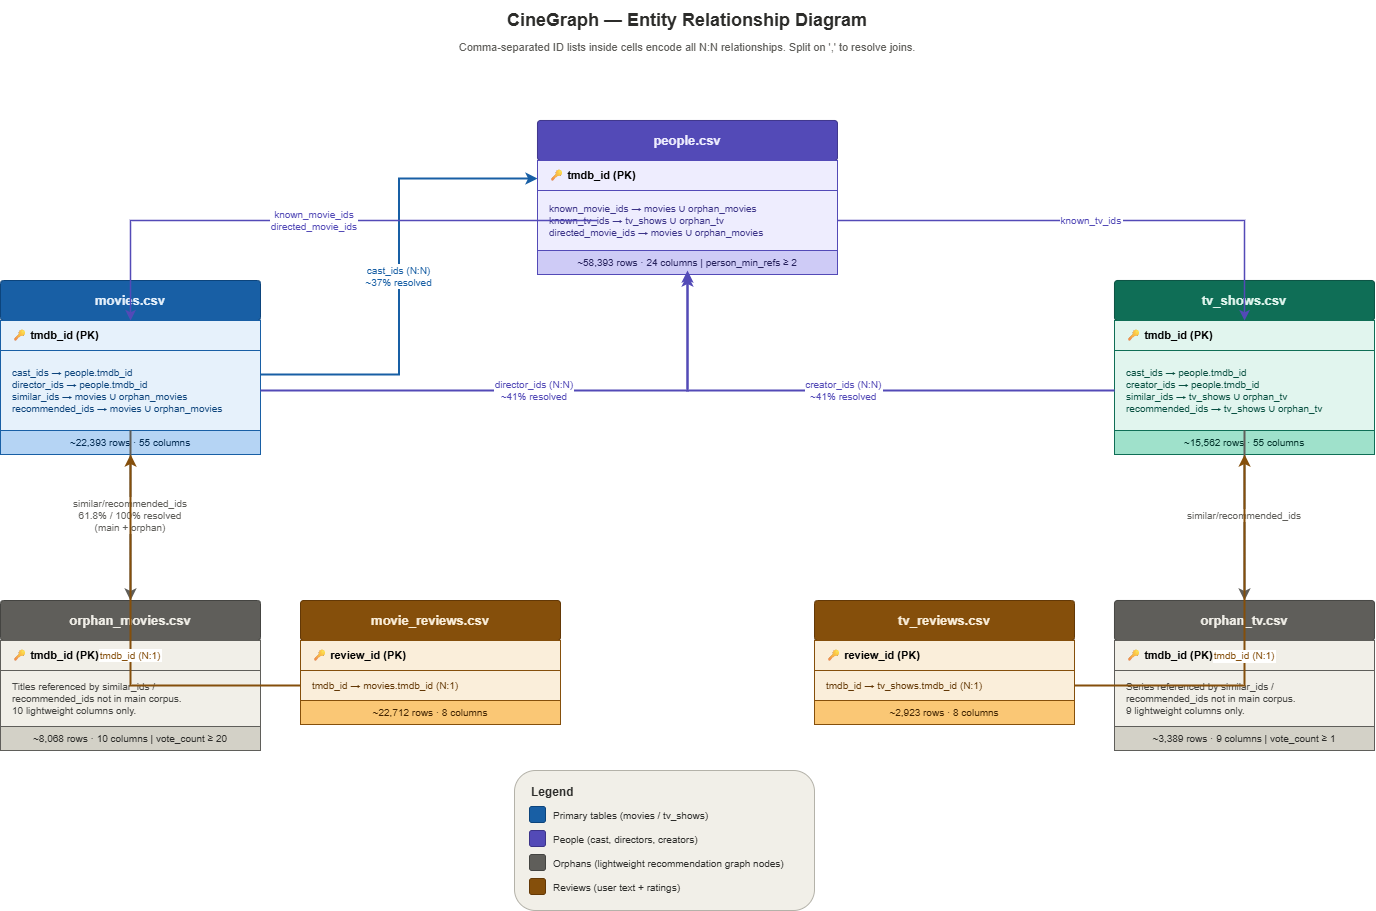

The diagram above was exported from draw.io. Its source (the exported page's mxGraphModel, read from the mxfile embedded in the PNG):
<mxGraphModel dx="1971" dy="963" grid="1" gridSize="10" guides="1" tooltips="1" connect="1" arrows="1" fold="1" page="1" pageScale="1" pageWidth="1654" pageHeight="1169" math="0" shadow="0">
  <root>
    <mxCell id="0" />
    <mxCell id="1" parent="0" />
    <mxCell id="title" parent="1" style="text;html=1;strokeColor=none;fillColor=none;align=center;verticalAlign=middle;whiteSpace=wrap;rounded=0;fontSize=18;fontStyle=1;fontColor=#2C2C2A;" value="CineGraph — Entity Relationship Diagram" vertex="1">
      <mxGeometry height="40" width="900" x="377" y="20" as="geometry" />
    </mxCell>
    <mxCell id="subtitle" parent="1" style="text;html=1;strokeColor=none;fillColor=none;align=center;verticalAlign=middle;whiteSpace=wrap;rounded=0;fontSize=11;fontColor=#5F5E5A;" value="Comma-separated ID lists inside cells encode all N:N relationships. Split on ',' to resolve joins." vertex="1">
      <mxGeometry height="24" width="900" x="377" y="55" as="geometry" />
    </mxCell>
    <mxCell id="movies_header" parent="1" style="rounded=1;whiteSpace=wrap;html=1;fillColor=#185FA5;strokeColor=#0C447C;fontColor=#E6F1FB;fontStyle=1;fontSize=13;arcSize=8;" value="movies.csv" vertex="1">
      <mxGeometry height="40" width="260" x="140" y="300" as="geometry" />
    </mxCell>
    <mxCell id="movies_pk" parent="1" style="rounded=0;whiteSpace=wrap;html=1;fillColor=#E6F1FB;strokeColor=#185FA5;align=left;spacingLeft=10;fontSize=11;fontStyle=1;" value="🔑  tmdb_id  (PK)" vertex="1">
      <mxGeometry height="30" width="260" x="140" y="340" as="geometry" />
    </mxCell>
    <mxCell id="movies_cols" parent="1" style="rounded=0;whiteSpace=wrap;html=1;fillColor=#E6F1FB;strokeColor=#185FA5;align=left;spacingLeft=10;fontSize=10;fontColor=#0C447C;" value="cast_ids → people.tmdb_id&#10;director_ids → people.tmdb_id&#10;similar_ids → movies ∪ orphan_movies&#10;recommended_ids → movies ∪ orphan_movies" vertex="1">
      <mxGeometry height="80" width="260" x="140" y="370" as="geometry" />
    </mxCell>
    <mxCell id="movies_stats" parent="1" style="rounded=0;whiteSpace=wrap;html=1;fillColor=#B5D4F4;strokeColor=#185FA5;align=center;fontSize=10;fontColor=#042C53;" value="~22,393 rows · 55 columns" vertex="1">
      <mxGeometry height="24" width="260" x="140" y="450" as="geometry" />
    </mxCell>
    <mxCell id="tv_header" parent="1" style="rounded=1;whiteSpace=wrap;html=1;fillColor=#0F6E56;strokeColor=#085041;fontColor=#E1F5EE;fontStyle=1;fontSize=13;arcSize=8;" value="tv_shows.csv" vertex="1">
      <mxGeometry height="40" width="260" x="1254" y="300" as="geometry" />
    </mxCell>
    <mxCell id="tv_pk" parent="1" style="rounded=0;whiteSpace=wrap;html=1;fillColor=#E1F5EE;strokeColor=#0F6E56;align=left;spacingLeft=10;fontSize=11;fontStyle=1;" value="🔑  tmdb_id  (PK)" vertex="1">
      <mxGeometry height="30" width="260" x="1254" y="340" as="geometry" />
    </mxCell>
    <mxCell id="tv_cols" parent="1" style="rounded=0;whiteSpace=wrap;html=1;fillColor=#E1F5EE;strokeColor=#0F6E56;align=left;spacingLeft=10;fontSize=10;fontColor=#085041;" value="cast_ids → people.tmdb_id&#10;creator_ids → people.tmdb_id&#10;similar_ids → tv_shows ∪ orphan_tv&#10;recommended_ids → tv_shows ∪ orphan_tv" vertex="1">
      <mxGeometry height="80" width="260" x="1254" y="370" as="geometry" />
    </mxCell>
    <mxCell id="tv_stats" parent="1" style="rounded=0;whiteSpace=wrap;html=1;fillColor=#9FE1CB;strokeColor=#0F6E56;align=center;fontSize=10;fontColor=#04342C;" value="~15,562 rows · 55 columns" vertex="1">
      <mxGeometry height="24" width="260" x="1254" y="450" as="geometry" />
    </mxCell>
    <mxCell id="people_header" parent="1" style="rounded=1;whiteSpace=wrap;html=1;fillColor=#534AB7;strokeColor=#3C3489;fontColor=#EEEDFE;fontStyle=1;fontSize=13;arcSize=8;" value="people.csv" vertex="1">
      <mxGeometry height="40" width="300" x="677" y="140" as="geometry" />
    </mxCell>
    <mxCell id="people_pk" parent="1" style="rounded=0;whiteSpace=wrap;html=1;fillColor=#EEEDFE;strokeColor=#534AB7;align=left;spacingLeft=10;fontSize=11;fontStyle=1;" value="🔑  tmdb_id  (PK)" vertex="1">
      <mxGeometry height="30" width="300" x="677" y="180" as="geometry" />
    </mxCell>
    <mxCell id="people_cols" parent="1" style="rounded=0;whiteSpace=wrap;html=1;fillColor=#EEEDFE;strokeColor=#534AB7;align=left;spacingLeft=10;fontSize=10;fontColor=#3C3489;" value="known_movie_ids → movies ∪ orphan_movies&#10;known_tv_ids → tv_shows ∪ orphan_tv&#10;directed_movie_ids → movies ∪ orphan_movies" vertex="1">
      <mxGeometry height="60" width="300" x="677" y="210" as="geometry" />
    </mxCell>
    <mxCell id="people_stats" parent="1" style="rounded=0;whiteSpace=wrap;html=1;fillColor=#CECBF6;strokeColor=#534AB7;align=center;fontSize=10;fontColor=#26215C;" value="~58,393 rows · 24 columns  |  person_min_refs ≥ 2" vertex="1">
      <mxGeometry height="24" width="300" x="677" y="270" as="geometry" />
    </mxCell>
    <mxCell id="orphan_m_header" parent="1" style="rounded=1;whiteSpace=wrap;html=1;fillColor=#5F5E5A;strokeColor=#444441;fontColor=#F1EFE8;fontStyle=1;fontSize=13;arcSize=8;" value="orphan_movies.csv" vertex="1">
      <mxGeometry height="40" width="260" x="140" y="620" as="geometry" />
    </mxCell>
    <mxCell id="orphan_m_pk" parent="1" style="rounded=0;whiteSpace=wrap;html=1;fillColor=#F1EFE8;strokeColor=#5F5E5A;align=left;spacingLeft=10;fontSize=11;fontStyle=1;" value="🔑  tmdb_id  (PK)" vertex="1">
      <mxGeometry height="30" width="260" x="140" y="660" as="geometry" />
    </mxCell>
    <mxCell id="orphan_m_note" parent="1" style="rounded=0;whiteSpace=wrap;html=1;fillColor=#F1EFE8;strokeColor=#5F5E5A;align=left;spacingLeft=10;fontSize=10;fontColor=#444441;" value="Titles referenced by similar_ids /&#10;recommended_ids not in main corpus.&#10;10 lightweight columns only." vertex="1">
      <mxGeometry height="56" width="260" x="140" y="690" as="geometry" />
    </mxCell>
    <mxCell id="orphan_m_stats" parent="1" style="rounded=0;whiteSpace=wrap;html=1;fillColor=#D3D1C7;strokeColor=#5F5E5A;align=center;fontSize=10;fontColor=#2C2C2A;" value="~8,068 rows · 10 columns  |  vote_count ≥ 20" vertex="1">
      <mxGeometry height="24" width="260" x="140" y="746" as="geometry" />
    </mxCell>
    <mxCell id="orphan_tv_header" parent="1" style="rounded=1;whiteSpace=wrap;html=1;fillColor=#5F5E5A;strokeColor=#444441;fontColor=#F1EFE8;fontStyle=1;fontSize=13;arcSize=8;" value="orphan_tv.csv" vertex="1">
      <mxGeometry height="40" width="260" x="1254" y="620" as="geometry" />
    </mxCell>
    <mxCell id="orphan_tv_pk" parent="1" style="rounded=0;whiteSpace=wrap;html=1;fillColor=#F1EFE8;strokeColor=#5F5E5A;align=left;spacingLeft=10;fontSize=11;fontStyle=1;" value="🔑  tmdb_id  (PK)" vertex="1">
      <mxGeometry height="30" width="260" x="1254" y="660" as="geometry" />
    </mxCell>
    <mxCell id="orphan_tv_note" parent="1" style="rounded=0;whiteSpace=wrap;html=1;fillColor=#F1EFE8;strokeColor=#5F5E5A;align=left;spacingLeft=10;fontSize=10;fontColor=#444441;" value="Series referenced by similar_ids /&#10;recommended_ids not in main corpus.&#10;9 lightweight columns only." vertex="1">
      <mxGeometry height="56" width="260" x="1254" y="690" as="geometry" />
    </mxCell>
    <mxCell id="orphan_tv_stats" parent="1" style="rounded=0;whiteSpace=wrap;html=1;fillColor=#D3D1C7;strokeColor=#5F5E5A;align=center;fontSize=10;fontColor=#2C2C2A;" value="~3,389 rows · 9 columns  |  vote_count ≥ 1" vertex="1">
      <mxGeometry height="24" width="260" x="1254" y="746" as="geometry" />
    </mxCell>
    <mxCell id="mr_header" parent="1" style="rounded=1;whiteSpace=wrap;html=1;fillColor=#854F0B;strokeColor=#633806;fontColor=#FAEEDA;fontStyle=1;fontSize=13;arcSize=8;" value="movie_reviews.csv" vertex="1">
      <mxGeometry height="40" width="260" x="440" y="620" as="geometry" />
    </mxCell>
    <mxCell id="mr_pk" parent="1" style="rounded=0;whiteSpace=wrap;html=1;fillColor=#FAEEDA;strokeColor=#854F0B;align=left;spacingLeft=10;fontSize=11;fontStyle=1;" value="🔑  review_id  (PK)" vertex="1">
      <mxGeometry height="30" width="260" x="440" y="660" as="geometry" />
    </mxCell>
    <mxCell id="mr_fk" parent="1" style="rounded=0;whiteSpace=wrap;html=1;fillColor=#FAEEDA;strokeColor=#854F0B;align=left;spacingLeft=10;fontSize=10;fontColor=#633806;" value="tmdb_id  → movies.tmdb_id  (N:1)" vertex="1">
      <mxGeometry height="30" width="260" x="440" y="690" as="geometry" />
    </mxCell>
    <mxCell id="mr_stats" parent="1" style="rounded=0;whiteSpace=wrap;html=1;fillColor=#FAC775;strokeColor=#854F0B;align=center;fontSize=10;fontColor=#412402;" value="~22,712 rows · 8 columns" vertex="1">
      <mxGeometry height="24" width="260" x="440" y="720" as="geometry" />
    </mxCell>
    <mxCell id="tr_header" parent="1" style="rounded=1;whiteSpace=wrap;html=1;fillColor=#854F0B;strokeColor=#633806;fontColor=#FAEEDA;fontStyle=1;fontSize=13;arcSize=8;" value="tv_reviews.csv" vertex="1">
      <mxGeometry height="40" width="260" x="954" y="620" as="geometry" />
    </mxCell>
    <mxCell id="tr_pk" parent="1" style="rounded=0;whiteSpace=wrap;html=1;fillColor=#FAEEDA;strokeColor=#854F0B;align=left;spacingLeft=10;fontSize=11;fontStyle=1;" value="🔑  review_id  (PK)" vertex="1">
      <mxGeometry height="30" width="260" x="954" y="660" as="geometry" />
    </mxCell>
    <mxCell id="tr_fk" parent="1" style="rounded=0;whiteSpace=wrap;html=1;fillColor=#FAEEDA;strokeColor=#854F0B;align=left;spacingLeft=10;fontSize=10;fontColor=#633806;" value="tmdb_id  → tv_shows.tmdb_id  (N:1)" vertex="1">
      <mxGeometry height="30" width="260" x="954" y="690" as="geometry" />
    </mxCell>
    <mxCell id="tr_stats" parent="1" style="rounded=0;whiteSpace=wrap;html=1;fillColor=#FAC775;strokeColor=#854F0B;align=center;fontSize=10;fontColor=#412402;" value="~2,923 rows · 8 columns" vertex="1">
      <mxGeometry height="24" width="260" x="954" y="720" as="geometry" />
    </mxCell>
    <mxCell id="legend_bg" parent="1" style="rounded=1;whiteSpace=wrap;html=1;fillColor=#F1EFE8;strokeColor=#B4B2A9;fontSize=11;" value="" vertex="1">
      <mxGeometry height="140" width="300" x="654" y="790" as="geometry" />
    </mxCell>
    <mxCell id="legend_title" parent="1" style="text;html=1;strokeColor=none;fillColor=none;align=left;fontSize=12;fontStyle=1;fontColor=#2C2C2A;" value="Legend" vertex="1">
      <mxGeometry height="24" width="270" x="669" y="798" as="geometry" />
    </mxCell>
    <mxCell id="leg1" parent="1" style="rounded=1;fillColor=#185FA5;strokeColor=#0C447C;" value="" vertex="1">
      <mxGeometry height="16" width="16" x="669" y="826" as="geometry" />
    </mxCell>
    <mxCell id="leg1t" parent="1" style="text;html=1;strokeColor=none;fillColor=none;align=left;fontSize=10;fontColor=#2C2C2A;" value="Primary tables (movies / tv_shows)" vertex="1">
      <mxGeometry height="22" width="240" x="691" y="823" as="geometry" />
    </mxCell>
    <mxCell id="leg2" parent="1" style="rounded=1;fillColor=#534AB7;strokeColor=#3C3489;" value="" vertex="1">
      <mxGeometry height="16" width="16" x="669" y="850" as="geometry" />
    </mxCell>
    <mxCell id="leg2t" parent="1" style="text;html=1;strokeColor=none;fillColor=none;align=left;fontSize=10;fontColor=#2C2C2A;" value="People (cast, directors, creators)" vertex="1">
      <mxGeometry height="22" width="240" x="691" y="847" as="geometry" />
    </mxCell>
    <mxCell id="leg3" parent="1" style="rounded=1;fillColor=#5F5E5A;strokeColor=#444441;" value="" vertex="1">
      <mxGeometry height="16" width="16" x="669" y="874" as="geometry" />
    </mxCell>
    <mxCell id="leg3t" parent="1" style="text;html=1;strokeColor=none;fillColor=none;align=left;fontSize=10;fontColor=#2C2C2A;" value="Orphans (lightweight recommendation graph nodes)" vertex="1">
      <mxGeometry height="22" width="240" x="691" y="871" as="geometry" />
    </mxCell>
    <mxCell id="leg4" parent="1" style="rounded=1;fillColor=#854F0B;strokeColor=#633806;" value="" vertex="1">
      <mxGeometry height="16" width="16" x="669" y="898" as="geometry" />
    </mxCell>
    <mxCell id="leg4t" parent="1" style="text;html=1;strokeColor=none;fillColor=none;align=left;fontSize=10;fontColor=#2C2C2A;" value="Reviews (user text + ratings)" vertex="1">
      <mxGeometry height="22" width="240" x="691" y="895" as="geometry" />
    </mxCell>
    <mxCell id="e_m_cast" edge="1" parent="1" source="movies_cols" style="edgeStyle=orthogonalEdgeStyle;rounded=0;orthogonalLoop=1;jettySize=auto;exitX=1;exitY=0.3;exitDx=0;exitDy=0;entryX=0;entryY=0.6;entryDx=0;entryDy=0;strokeColor=#185FA5;strokeWidth=2;fontSize=10;fontColor=#185FA5;labelBackgroundColor=#ffffff;" target="people_pk" value="cast_ids (N:N)&#10;~37% resolved">
      <mxGeometry relative="1" as="geometry" />
    </mxCell>
    <mxCell id="e_m_dir" edge="1" parent="1" source="movies_cols" style="edgeStyle=orthogonalEdgeStyle;rounded=0;strokeColor=#534AB7;strokeWidth=2;fontSize=10;fontColor=#534AB7;labelBackgroundColor=#ffffff;" value="director_ids (N:N)&#10;~41% resolved">
      <mxGeometry relative="1" as="geometry">
        <mxPoint x="827" y="290" as="targetPoint" />
      </mxGeometry>
    </mxCell>
    <mxCell id="e_tv_creator" edge="1" parent="1" source="tv_cols" style="edgeStyle=orthogonalEdgeStyle;rounded=0;strokeColor=#534AB7;strokeWidth=2;fontSize=10;fontColor=#534AB7;labelBackgroundColor=#ffffff;" value="creator_ids (N:N)&#10;~41% resolved">
      <mxGeometry relative="1" as="geometry">
        <mxPoint x="827" y="294" as="targetPoint" />
      </mxGeometry>
    </mxCell>
    <mxCell id="e_m_orphan" edge="1" parent="1" source="movies_cols" style="edgeStyle=orthogonalEdgeStyle;rounded=0;strokeColor=#5F5E5A;strokeWidth=2;strokeDash=6;fontSize=10;fontColor=#5F5E5A;labelBackgroundColor=#ffffff;" target="orphan_m_header" value="similar/recommended_ids&#10;61.8% / 100% resolved&#10;(main + orphan)">
      <mxGeometry relative="1" as="geometry" />
    </mxCell>
    <mxCell id="e_tv_orphan" edge="1" parent="1" source="tv_cols" style="edgeStyle=orthogonalEdgeStyle;rounded=0;strokeColor=#5F5E5A;strokeWidth=2;strokeDash=6;fontSize=10;fontColor=#5F5E5A;labelBackgroundColor=#ffffff;" target="orphan_tv_header" value="similar/recommended_ids">
      <mxGeometry relative="1" as="geometry" />
    </mxCell>
    <mxCell id="e_mr" edge="1" parent="1" source="mr_fk" style="edgeStyle=orthogonalEdgeStyle;rounded=0;strokeColor=#854F0B;strokeWidth=2;fontSize=10;fontColor=#854F0B;labelBackgroundColor=#ffffff;" target="movies_stats" value="tmdb_id (N:1)">
      <mxGeometry relative="1" as="geometry" />
    </mxCell>
    <mxCell id="e_tr" edge="1" parent="1" source="tr_fk" style="edgeStyle=orthogonalEdgeStyle;rounded=0;strokeColor=#854F0B;strokeWidth=2;fontSize=10;fontColor=#854F0B;labelBackgroundColor=#ffffff;" target="tv_stats" value="tmdb_id (N:1)">
      <mxGeometry relative="1" as="geometry" />
    </mxCell>
    <mxCell id="e_p_movies" edge="1" parent="1" style="edgeStyle=orthogonalEdgeStyle;rounded=0;strokeColor=#534AB7;strokeWidth=1.5;strokeDash=4;fontSize=10;fontColor=#534AB7;labelBackgroundColor=#ffffff;" target="movies_pk" value="known_movie_ids&#10;directed_movie_ids">
      <mxGeometry relative="1" as="geometry">
        <mxPoint x="737" y="240.0769230769231" as="sourcePoint" />
      </mxGeometry>
    </mxCell>
    <mxCell id="e_p_tv" edge="1" parent="1" source="people_cols" style="edgeStyle=orthogonalEdgeStyle;rounded=0;strokeColor=#534AB7;strokeWidth=1.5;strokeDash=4;fontSize=10;fontColor=#534AB7;labelBackgroundColor=#ffffff;" target="tv_pk" value="known_tv_ids">
      <mxGeometry relative="1" as="geometry" />
    </mxCell>
  </root>
</mxGraphModel>